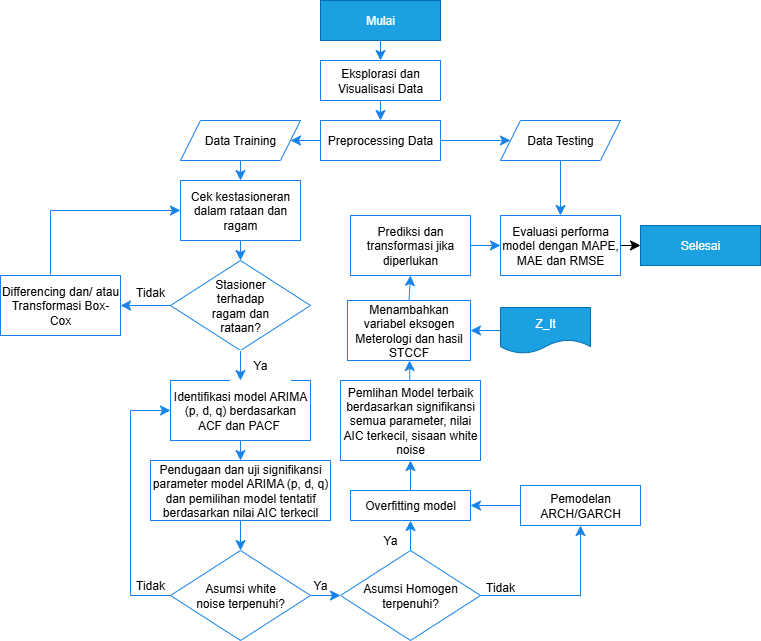

The diagram above was exported from draw.io. Its source (the exported page's mxGraphModel, read from the mxfile embedded in the PNG):
<mxGraphModel dx="1090" dy="646" grid="1" gridSize="10" guides="1" tooltips="1" connect="1" arrows="1" fold="1" page="1" pageScale="1" pageWidth="850" pageHeight="1100" math="0" shadow="0">
  <root>
    <mxCell id="0" />
    <mxCell id="1" parent="0" />
    <mxCell id="WinCRgHoNudZklmPcqB8-3" value="" style="edgeStyle=none;curved=1;rounded=0;orthogonalLoop=1;jettySize=auto;html=1;fontSize=12;startSize=8;endSize=8;strokeColor=#1783E8;" parent="1" source="WinCRgHoNudZklmPcqB8-1" target="WinCRgHoNudZklmPcqB8-2" edge="1">
      <mxGeometry relative="1" as="geometry" />
    </mxCell>
    <mxCell id="WinCRgHoNudZklmPcqB8-1" value="Mulai" style="rounded=0;whiteSpace=wrap;html=1;fillColor=#1ba1e2;fontColor=#ffffff;strokeColor=#006EAF;" parent="1" vertex="1">
      <mxGeometry x="370" y="140" width="120" height="40" as="geometry" />
    </mxCell>
    <mxCell id="WinCRgHoNudZklmPcqB8-5" value="" style="edgeStyle=none;curved=1;rounded=0;orthogonalLoop=1;jettySize=auto;html=1;fontSize=12;startSize=8;endSize=8;strokeColor=#1783E8;" parent="1" source="WinCRgHoNudZklmPcqB8-2" target="WinCRgHoNudZklmPcqB8-4" edge="1">
      <mxGeometry relative="1" as="geometry" />
    </mxCell>
    <mxCell id="WinCRgHoNudZklmPcqB8-2" value="Eksplorasi dan Visualisasi Data" style="rounded=0;whiteSpace=wrap;html=1;strokeColor=light-dark(#1783E8,#EDEDED);" parent="1" vertex="1">
      <mxGeometry x="370" y="200" width="120" height="40" as="geometry" />
    </mxCell>
    <mxCell id="WinCRgHoNudZklmPcqB8-7" value="" style="edgeStyle=none;curved=1;rounded=0;orthogonalLoop=1;jettySize=auto;html=1;fontSize=12;startSize=8;endSize=8;strokeColor=#1783E8;" parent="1" source="WinCRgHoNudZklmPcqB8-4" target="WinCRgHoNudZklmPcqB8-6" edge="1">
      <mxGeometry relative="1" as="geometry" />
    </mxCell>
    <mxCell id="WinCRgHoNudZklmPcqB8-9" value="" style="edgeStyle=none;curved=1;rounded=0;orthogonalLoop=1;jettySize=auto;html=1;fontSize=12;startSize=8;endSize=8;strokeColor=#1783E8;" parent="1" source="WinCRgHoNudZklmPcqB8-4" target="WinCRgHoNudZklmPcqB8-8" edge="1">
      <mxGeometry relative="1" as="geometry" />
    </mxCell>
    <mxCell id="WinCRgHoNudZklmPcqB8-4" value="Preprocessing Data" style="whiteSpace=wrap;html=1;rounded=0;strokeColor=#1783E8;" parent="1" vertex="1">
      <mxGeometry x="370" y="260" width="120" height="40" as="geometry" />
    </mxCell>
    <mxCell id="WinCRgHoNudZklmPcqB8-11" value="" style="edgeStyle=none;curved=1;rounded=0;orthogonalLoop=1;jettySize=auto;html=1;fontSize=12;startSize=8;endSize=8;strokeColor=#1783E8;" parent="1" source="WinCRgHoNudZklmPcqB8-6" target="WinCRgHoNudZklmPcqB8-10" edge="1">
      <mxGeometry relative="1" as="geometry" />
    </mxCell>
    <mxCell id="WinCRgHoNudZklmPcqB8-6" value="Data Training" style="shape=parallelogram;perimeter=parallelogramPerimeter;whiteSpace=wrap;html=1;fixedSize=1;rounded=0;strokeColor=#1783E8;" parent="1" vertex="1">
      <mxGeometry x="230" y="260" width="120" height="40" as="geometry" />
    </mxCell>
    <mxCell id="ojTPcuSKZU49MkjQcfde-63" value="" style="edgeStyle=none;curved=1;rounded=0;orthogonalLoop=1;jettySize=auto;html=1;fontSize=12;startSize=8;endSize=8;strokeColor=#1783E8;" parent="1" source="WinCRgHoNudZklmPcqB8-8" target="ojTPcuSKZU49MkjQcfde-54" edge="1">
      <mxGeometry relative="1" as="geometry" />
    </mxCell>
    <mxCell id="WinCRgHoNudZklmPcqB8-8" value="Data Testing" style="shape=parallelogram;perimeter=parallelogramPerimeter;whiteSpace=wrap;html=1;fixedSize=1;rounded=0;strokeColor=#1783E8;" parent="1" vertex="1">
      <mxGeometry x="550" y="260" width="120" height="40" as="geometry" />
    </mxCell>
    <mxCell id="ojTPcuSKZU49MkjQcfde-2" value="" style="edgeStyle=none;curved=1;rounded=0;orthogonalLoop=1;jettySize=auto;html=1;fontSize=12;startSize=8;endSize=8;strokeColor=#1783E8;" parent="1" source="WinCRgHoNudZklmPcqB8-10" target="ojTPcuSKZU49MkjQcfde-1" edge="1">
      <mxGeometry relative="1" as="geometry" />
    </mxCell>
    <mxCell id="WinCRgHoNudZklmPcqB8-10" value="Cek kestasioneran dalam rataan dan ragam" style="whiteSpace=wrap;html=1;rounded=0;strokeColor=#1783E8;" parent="1" vertex="1">
      <mxGeometry x="230" y="320" width="120" height="60" as="geometry" />
    </mxCell>
    <mxCell id="ojTPcuSKZU49MkjQcfde-13" value="" style="edgeStyle=none;curved=1;rounded=0;orthogonalLoop=1;jettySize=auto;html=1;fontSize=12;startSize=8;endSize=8;strokeColor=#1783E8;" parent="1" source="ojTPcuSKZU49MkjQcfde-1" target="ojTPcuSKZU49MkjQcfde-12" edge="1">
      <mxGeometry relative="1" as="geometry" />
    </mxCell>
    <mxCell id="ojTPcuSKZU49MkjQcfde-64" value="" style="edgeStyle=none;curved=1;rounded=0;orthogonalLoop=1;jettySize=auto;html=1;fontSize=12;startSize=8;endSize=8;strokeColor=#1783E8;" parent="1" source="ojTPcuSKZU49MkjQcfde-1" target="ojTPcuSKZU49MkjQcfde-4" edge="1">
      <mxGeometry relative="1" as="geometry" />
    </mxCell>
    <mxCell id="ojTPcuSKZU49MkjQcfde-1" value="" style="rhombus;whiteSpace=wrap;html=1;strokeColor=#1783E8;rounded=0;" parent="1" vertex="1">
      <mxGeometry x="220" y="400" width="140" height="90" as="geometry" />
    </mxCell>
    <mxCell id="ojTPcuSKZU49MkjQcfde-5" value="" style="edgeStyle=none;curved=1;rounded=0;orthogonalLoop=1;jettySize=auto;html=1;fontSize=12;startSize=8;endSize=8;strokeColor=#1783E8;" parent="1" target="ojTPcuSKZU49MkjQcfde-4" edge="1">
      <mxGeometry relative="1" as="geometry">
        <mxPoint x="170" y="436.3333333333335" as="sourcePoint" />
      </mxGeometry>
    </mxCell>
    <mxCell id="ojTPcuSKZU49MkjQcfde-3" value="Stasioner terhadap ragam dan rataan?" style="text;html=1;align=center;verticalAlign=middle;whiteSpace=wrap;rounded=0;" parent="1" vertex="1">
      <mxGeometry x="250" y="430" width="80" height="30" as="geometry" />
    </mxCell>
    <mxCell id="ojTPcuSKZU49MkjQcfde-4" value="Differencing dan/ atau Transformasi Box-Cox" style="whiteSpace=wrap;html=1;strokeColor=#1783E8;" parent="1" vertex="1">
      <mxGeometry x="50" y="415" width="120" height="60" as="geometry" />
    </mxCell>
    <mxCell id="ojTPcuSKZU49MkjQcfde-10" value="" style="endArrow=none;html=1;rounded=0;fontSize=12;startSize=8;endSize=8;curved=1;strokeColor=#1783E8;" parent="1" edge="1">
      <mxGeometry width="50" height="50" relative="1" as="geometry">
        <mxPoint x="100" y="415" as="sourcePoint" />
        <mxPoint x="100" y="350" as="targetPoint" />
      </mxGeometry>
    </mxCell>
    <mxCell id="ojTPcuSKZU49MkjQcfde-11" value="" style="endArrow=classic;html=1;rounded=0;fontSize=12;startSize=8;endSize=8;curved=1;strokeColor=#1783E8;" parent="1" edge="1">
      <mxGeometry width="50" height="50" relative="1" as="geometry">
        <mxPoint x="100" y="350" as="sourcePoint" />
        <mxPoint x="230" y="350" as="targetPoint" />
      </mxGeometry>
    </mxCell>
    <mxCell id="ojTPcuSKZU49MkjQcfde-16" value="" style="edgeStyle=none;curved=1;rounded=0;orthogonalLoop=1;jettySize=auto;html=1;fontSize=12;startSize=8;endSize=8;strokeColor=#1783E8;" parent="1" source="ojTPcuSKZU49MkjQcfde-12" target="ojTPcuSKZU49MkjQcfde-15" edge="1">
      <mxGeometry relative="1" as="geometry" />
    </mxCell>
    <mxCell id="ojTPcuSKZU49MkjQcfde-12" value="Identifikasi model ARIMA (p, d, q) berdasarkan ACF dan PACF&amp;nbsp;" style="whiteSpace=wrap;html=1;strokeColor=#1783E8;rounded=0;" parent="1" vertex="1">
      <mxGeometry x="220" y="520" width="140" height="60" as="geometry" />
    </mxCell>
    <mxCell id="ojTPcuSKZU49MkjQcfde-14" value="Ya" style="text;html=1;align=center;verticalAlign=middle;whiteSpace=wrap;rounded=0;strokeColor=#FFFFFF;" parent="1" vertex="1">
      <mxGeometry x="280" y="490" width="60" height="30" as="geometry" />
    </mxCell>
    <mxCell id="ojTPcuSKZU49MkjQcfde-20" value="" style="edgeStyle=none;curved=1;rounded=0;orthogonalLoop=1;jettySize=auto;html=1;fontSize=12;startSize=8;endSize=8;strokeColor=#1783E8;" parent="1" source="ojTPcuSKZU49MkjQcfde-15" target="ojTPcuSKZU49MkjQcfde-19" edge="1">
      <mxGeometry relative="1" as="geometry" />
    </mxCell>
    <mxCell id="ojTPcuSKZU49MkjQcfde-15" value="Pendugaan dan uji signifikansi parameter model ARIMA (p, d, q) dan pemilihan model tentatif berdasarkan nilai AIC terkecil" style="whiteSpace=wrap;html=1;strokeColor=#1783E8;rounded=0;" parent="1" vertex="1">
      <mxGeometry x="200" y="600" width="180" height="60" as="geometry" />
    </mxCell>
    <mxCell id="ojTPcuSKZU49MkjQcfde-31" value="" style="edgeStyle=none;curved=1;rounded=0;orthogonalLoop=1;jettySize=auto;html=1;fontSize=12;startSize=8;endSize=8;strokeColor=#1783E8;" parent="1" source="ojTPcuSKZU49MkjQcfde-19" target="ojTPcuSKZU49MkjQcfde-30" edge="1">
      <mxGeometry relative="1" as="geometry" />
    </mxCell>
    <mxCell id="ojTPcuSKZU49MkjQcfde-19" value="" style="rhombus;whiteSpace=wrap;html=1;strokeColor=#1783E8;rounded=0;" parent="1" vertex="1">
      <mxGeometry x="220" y="690" width="140" height="90" as="geometry" />
    </mxCell>
    <mxCell id="ojTPcuSKZU49MkjQcfde-21" value="Asumsi white noise terpenuhi?" style="text;html=1;align=center;verticalAlign=middle;whiteSpace=wrap;rounded=0;" parent="1" vertex="1">
      <mxGeometry x="240" y="720" width="100" height="30" as="geometry" />
    </mxCell>
    <mxCell id="ojTPcuSKZU49MkjQcfde-26" value="Tidak" style="text;html=1;align=center;verticalAlign=middle;whiteSpace=wrap;rounded=0;" parent="1" vertex="1">
      <mxGeometry x="170" y="710" width="60" height="30" as="geometry" />
    </mxCell>
    <mxCell id="ojTPcuSKZU49MkjQcfde-27" value="" style="endArrow=none;html=1;rounded=0;fontSize=12;startSize=8;endSize=8;curved=1;exitX=0;exitY=0.5;exitDx=0;exitDy=0;strokeColor=#1783E8;" parent="1" source="ojTPcuSKZU49MkjQcfde-19" edge="1">
      <mxGeometry width="50" height="50" relative="1" as="geometry">
        <mxPoint x="300" y="610" as="sourcePoint" />
        <mxPoint x="180" y="735" as="targetPoint" />
      </mxGeometry>
    </mxCell>
    <mxCell id="ojTPcuSKZU49MkjQcfde-28" value="" style="endArrow=none;html=1;rounded=0;fontSize=12;startSize=8;endSize=8;curved=1;strokeColor=#1783E8;" parent="1" edge="1">
      <mxGeometry width="50" height="50" relative="1" as="geometry">
        <mxPoint x="180" y="735" as="sourcePoint" />
        <mxPoint x="180" y="550" as="targetPoint" />
      </mxGeometry>
    </mxCell>
    <mxCell id="ojTPcuSKZU49MkjQcfde-29" value="" style="endArrow=classic;html=1;rounded=0;fontSize=12;startSize=8;endSize=8;curved=1;strokeColor=#1783E8;" parent="1" edge="1">
      <mxGeometry width="50" height="50" relative="1" as="geometry">
        <mxPoint x="180" y="550" as="sourcePoint" />
        <mxPoint x="220" y="550" as="targetPoint" />
      </mxGeometry>
    </mxCell>
    <mxCell id="ojTPcuSKZU49MkjQcfde-34" value="" style="edgeStyle=none;curved=1;rounded=0;orthogonalLoop=1;jettySize=auto;html=1;fontSize=12;startSize=8;endSize=8;strokeColor=#1783E8;" parent="1" source="ojTPcuSKZU49MkjQcfde-30" target="ojTPcuSKZU49MkjQcfde-33" edge="1">
      <mxGeometry relative="1" as="geometry" />
    </mxCell>
    <mxCell id="ojTPcuSKZU49MkjQcfde-30" value="" style="rhombus;whiteSpace=wrap;html=1;strokeColor=#1783E8;rounded=0;" parent="1" vertex="1">
      <mxGeometry x="390" y="690" width="140" height="90" as="geometry" />
    </mxCell>
    <mxCell id="ojTPcuSKZU49MkjQcfde-32" value="Asumsi Homogen terpenuhi?" style="text;html=1;align=center;verticalAlign=middle;whiteSpace=wrap;rounded=0;" parent="1" vertex="1">
      <mxGeometry x="400" y="720" width="120" height="30" as="geometry" />
    </mxCell>
    <mxCell id="ojTPcuSKZU49MkjQcfde-45" value="" style="edgeStyle=none;curved=1;rounded=0;orthogonalLoop=1;jettySize=auto;html=1;fontSize=12;startSize=8;endSize=8;strokeColor=#1783E8;" parent="1" source="ojTPcuSKZU49MkjQcfde-33" target="ojTPcuSKZU49MkjQcfde-44" edge="1">
      <mxGeometry relative="1" as="geometry" />
    </mxCell>
    <mxCell id="ojTPcuSKZU49MkjQcfde-33" value="Overfitting model" style="rounded=0;whiteSpace=wrap;html=1;strokeColor=#1783E8;" parent="1" vertex="1">
      <mxGeometry x="400" y="630" width="120" height="30" as="geometry" />
    </mxCell>
    <mxCell id="ojTPcuSKZU49MkjQcfde-35" value="Ya" style="text;html=1;align=center;verticalAlign=middle;whiteSpace=wrap;rounded=0;" parent="1" vertex="1">
      <mxGeometry x="340" y="710" width="60" height="30" as="geometry" />
    </mxCell>
    <mxCell id="ojTPcuSKZU49MkjQcfde-36" value="Ya" style="text;html=1;align=center;verticalAlign=middle;whiteSpace=wrap;rounded=0;" parent="1" vertex="1">
      <mxGeometry x="410" y="665" width="60" height="30" as="geometry" />
    </mxCell>
    <mxCell id="ojTPcuSKZU49MkjQcfde-37" value="" style="endArrow=none;html=1;rounded=0;fontSize=12;startSize=8;endSize=8;curved=1;exitX=1;exitY=0.5;exitDx=0;exitDy=0;strokeColor=#1783E8;" parent="1" source="ojTPcuSKZU49MkjQcfde-30" edge="1">
      <mxGeometry width="50" height="50" relative="1" as="geometry">
        <mxPoint x="580" y="610" as="sourcePoint" />
        <mxPoint x="630" y="735" as="targetPoint" />
      </mxGeometry>
    </mxCell>
    <mxCell id="ojTPcuSKZU49MkjQcfde-39" value="" style="endArrow=classic;html=1;rounded=0;fontSize=12;startSize=8;endSize=8;curved=1;entryX=0.5;entryY=1;entryDx=0;entryDy=0;strokeColor=#1783E8;" parent="1" target="ojTPcuSKZU49MkjQcfde-40" edge="1">
      <mxGeometry width="50" height="50" relative="1" as="geometry">
        <mxPoint x="630" y="736" as="sourcePoint" />
        <mxPoint x="580" y="686" as="targetPoint" />
      </mxGeometry>
    </mxCell>
    <mxCell id="ojTPcuSKZU49MkjQcfde-41" value="" style="edgeStyle=none;curved=1;rounded=0;orthogonalLoop=1;jettySize=auto;html=1;fontSize=12;startSize=8;endSize=8;entryX=1;entryY=0.5;entryDx=0;entryDy=0;strokeColor=#1783E8;" parent="1" source="ojTPcuSKZU49MkjQcfde-40" target="ojTPcuSKZU49MkjQcfde-33" edge="1">
      <mxGeometry relative="1" as="geometry" />
    </mxCell>
    <mxCell id="ojTPcuSKZU49MkjQcfde-40" value="Pemodelan ARCH/GARCH" style="rounded=0;whiteSpace=wrap;html=1;strokeColor=#1783E8;" parent="1" vertex="1">
      <mxGeometry x="570" y="625" width="120" height="40" as="geometry" />
    </mxCell>
    <mxCell id="ojTPcuSKZU49MkjQcfde-42" value="Tidak" style="text;html=1;align=center;verticalAlign=middle;whiteSpace=wrap;rounded=0;" parent="1" vertex="1">
      <mxGeometry x="520" y="712" width="60" height="30" as="geometry" />
    </mxCell>
    <mxCell id="ojTPcuSKZU49MkjQcfde-47" value="" style="edgeStyle=none;curved=1;rounded=0;orthogonalLoop=1;jettySize=auto;html=1;fontSize=12;startSize=8;endSize=8;strokeColor=#1783E8;" parent="1" source="ojTPcuSKZU49MkjQcfde-44" target="ojTPcuSKZU49MkjQcfde-46" edge="1">
      <mxGeometry relative="1" as="geometry" />
    </mxCell>
    <mxCell id="ojTPcuSKZU49MkjQcfde-44" value="Pemlihan Model terbaik berdasarkan signifikansi semua parameter, nilai AIC terkecil, sisaan white noise" style="whiteSpace=wrap;html=1;strokeColor=#1783E8;rounded=0;" parent="1" vertex="1">
      <mxGeometry x="390" y="520" width="140" height="80" as="geometry" />
    </mxCell>
    <mxCell id="ojTPcuSKZU49MkjQcfde-46" value="Menambahkan variabel eksogen Meterologi dan hasil STCCF" style="whiteSpace=wrap;html=1;strokeColor=#1783E8;rounded=0;" parent="1" vertex="1">
      <mxGeometry x="397" y="440" width="123" height="60" as="geometry" />
    </mxCell>
    <mxCell id="ojTPcuSKZU49MkjQcfde-50" value="" style="edgeStyle=none;curved=1;rounded=0;orthogonalLoop=1;jettySize=auto;html=1;fontSize=12;startSize=8;endSize=8;strokeColor=#1783E8;" parent="1" source="ojTPcuSKZU49MkjQcfde-48" target="ojTPcuSKZU49MkjQcfde-46" edge="1">
      <mxGeometry relative="1" as="geometry" />
    </mxCell>
    <mxCell id="ojTPcuSKZU49MkjQcfde-48" value="Z_lt" style="shape=document;whiteSpace=wrap;html=1;boundedLbl=1;fillColor=#1ba1e2;fontColor=#ffffff;strokeColor=#006EAF;" parent="1" vertex="1">
      <mxGeometry x="550" y="447" width="90" height="46" as="geometry" />
    </mxCell>
    <mxCell id="ojTPcuSKZU49MkjQcfde-55" value="" style="edgeStyle=none;curved=1;rounded=0;orthogonalLoop=1;jettySize=auto;html=1;fontSize=12;startSize=8;endSize=8;strokeColor=#1783E8;" parent="1" source="ojTPcuSKZU49MkjQcfde-53" target="ojTPcuSKZU49MkjQcfde-54" edge="1">
      <mxGeometry relative="1" as="geometry" />
    </mxCell>
    <mxCell id="ojTPcuSKZU49MkjQcfde-53" value="Prediksi dan transformasi jika diperlukan" style="rounded=0;whiteSpace=wrap;html=1;strokeColor=#1783E8;" parent="1" vertex="1">
      <mxGeometry x="400" y="355" width="120" height="60" as="geometry" />
    </mxCell>
    <mxCell id="ojTPcuSKZU49MkjQcfde-57" value="" style="edgeStyle=none;curved=1;rounded=0;orthogonalLoop=1;jettySize=auto;html=1;fontSize=12;startSize=8;endSize=8;" parent="1" source="ojTPcuSKZU49MkjQcfde-54" edge="1">
      <mxGeometry relative="1" as="geometry">
        <mxPoint x="690" y="385" as="targetPoint" />
      </mxGeometry>
    </mxCell>
    <mxCell id="ojTPcuSKZU49MkjQcfde-54" value="Evaluasi performa model dengan MAPE, MAE dan RMSE" style="whiteSpace=wrap;html=1;rounded=0;strokeColor=#1783E8;" parent="1" vertex="1">
      <mxGeometry x="550" y="355" width="120" height="60" as="geometry" />
    </mxCell>
    <mxCell id="ojTPcuSKZU49MkjQcfde-58" value="Selesai" style="rounded=0;whiteSpace=wrap;html=1;fillColor=#1ba1e2;fontColor=#ffffff;strokeColor=#006EAF;" parent="1" vertex="1">
      <mxGeometry x="690" y="365" width="120" height="40" as="geometry" />
    </mxCell>
    <mxCell id="ojTPcuSKZU49MkjQcfde-65" value="Tidak" style="text;html=1;align=center;verticalAlign=middle;whiteSpace=wrap;rounded=0;" parent="1" vertex="1">
      <mxGeometry x="170" y="417" width="60" height="30" as="geometry" />
    </mxCell>
    <mxCell id="ojTPcuSKZU49MkjQcfde-66" value="" style="edgeStyle=none;curved=1;rounded=0;orthogonalLoop=1;jettySize=auto;html=1;fontSize=12;startSize=8;endSize=8;strokeColor=#1783E8;entryX=0.5;entryY=1;entryDx=0;entryDy=0;exitX=0.5;exitY=0;exitDx=0;exitDy=0;" parent="1" source="ojTPcuSKZU49MkjQcfde-46" target="ojTPcuSKZU49MkjQcfde-53" edge="1">
      <mxGeometry relative="1" as="geometry">
        <mxPoint x="451" y="448" as="sourcePoint" />
        <mxPoint x="450" y="428" as="targetPoint" />
      </mxGeometry>
    </mxCell>
  </root>
</mxGraphModel>